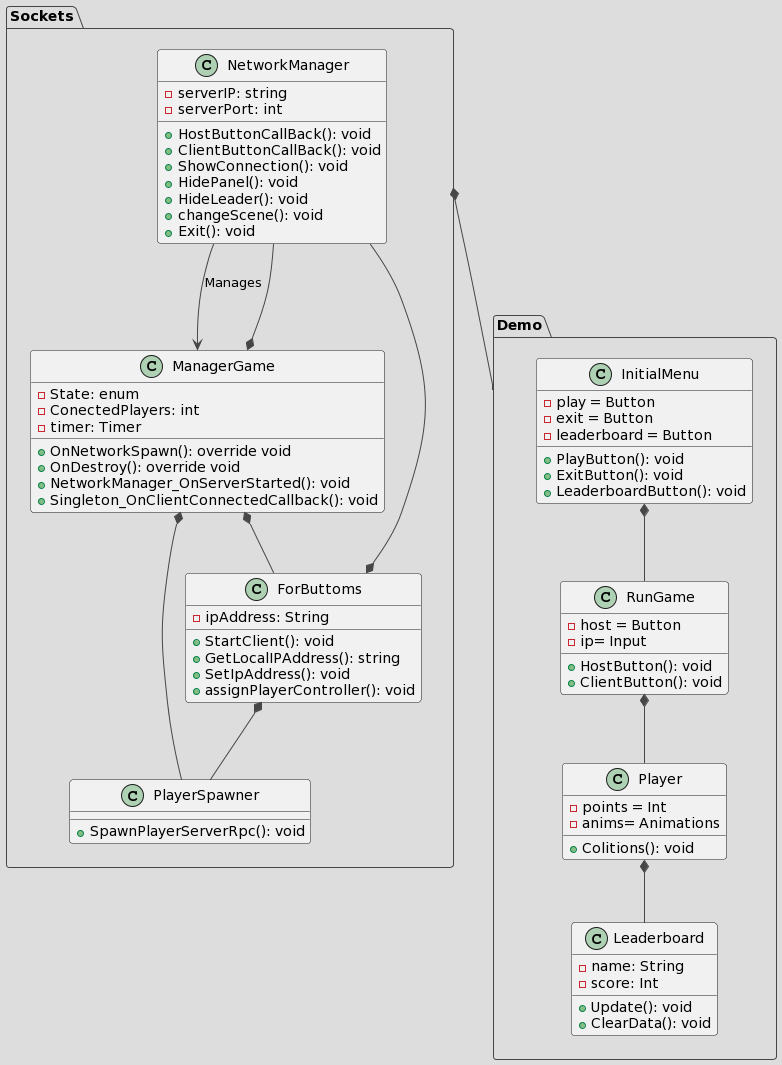

The diagram above was rendered by PlantUML. Its source (embedded in the PNG):
@startuml
!theme toy
package Sockets {
  class NetworkManager {
    - serverIP: string
    - serverPort: int
    
    +HostButtonCallBack(): void
    +ClientButtonCallBack(): void
    +ShowConnection(): void
    +HidePanel(): void
    +HideLeader(): void
    +changeScene(): void
    +Exit(): void

    
  }
  
  class ManagerGame {
    -State: enum
    -ConectedPlayers: int
    -timer: Timer
    
    
    +OnNetworkSpawn(): override void
    +OnDestroy(): override void
    +NetworkManager_OnServerStarted(): void
    +Singleton_OnClientConnectedCallback(): void
    
    
    
  }
  
  class PlayerSpawner {
    
    +SpawnPlayerServerRpc(): void
    
    }
    
    
  
  class ForButtoms {

    - ipAddress: String
    
    +StartClient(): void
    +GetLocalIPAddress(): string
    +SetIpAddress(): void
    +assignPlayerController(): void
    
    
    
  }

ForButtoms *-- PlayerSpawner
NetworkManager --> ManagerGame: Manages
ForButtoms *-- NetworkManager
ManagerGame *-- ForButtoms
ManagerGame *-- NetworkManager
ManagerGame *-- PlayerSpawner


}

package Demo{

  class InitialMenu{
  
  -play = Button
  -exit = Button
  -leaderboard = Button
  
  +PlayButton(): void
  +ExitButton(): void
  +LeaderboardButton(): void

  
  }
  
  class RunGame {
  
  -host = Button
  -ip= Input
  
  
  +HostButton(): void
  +ClientButton(): void
  
  }
  
  class Player {
  
  -points = Int
  -anims= Animations
  
  +Colitions(): void

  }
  
  
  
  class Leaderboard {
  
  -name: String
  -score: Int
  
  +Update(): void
  +ClearData(): void
      
  }
  
  InitialMenu *-- RunGame
  RunGame *-- Player
  Player *-- Leaderboard

}



Sockets *-- Demo
@enduml